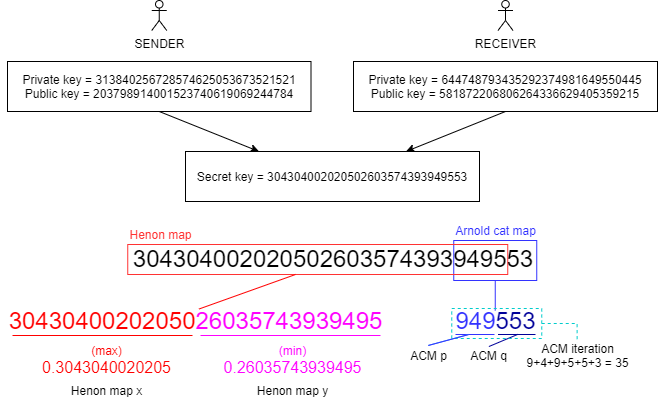

The diagram above was exported from draw.io. Its source (the exported page's mxGraphModel, read from the mxfile embedded in the PNG):
<mxGraphModel dx="1382" dy="764" grid="1" gridSize="10" guides="1" tooltips="1" connect="1" arrows="1" fold="1" page="1" pageScale="1" pageWidth="850" pageHeight="1100" math="0" shadow="0">
  <root>
    <mxCell id="0" />
    <mxCell id="1" parent="0" />
    <mxCell id="7a8AEI3AR1ZZFgkpJfVO-20" style="edgeStyle=none;rounded=0;orthogonalLoop=1;jettySize=auto;html=1;exitX=0.5;exitY=1;exitDx=0;exitDy=0;entryX=0.25;entryY=0;entryDx=0;entryDy=0;" parent="1" source="drM5Cp_rodQwsZ1lpOQF-2" target="7a8AEI3AR1ZZFgkpJfVO-17" edge="1">
      <mxGeometry relative="1" as="geometry" />
    </mxCell>
    <mxCell id="drM5Cp_rodQwsZ1lpOQF-2" value="Private key = 313840256728574625053673521521&lt;br&gt;Public key =&amp;nbsp;203798914001523740619069244784" style="rounded=0;whiteSpace=wrap;html=1;fillColor=#ffffff;" parent="1" vertex="1">
      <mxGeometry x="100" y="171" width="303.5" height="50" as="geometry" />
    </mxCell>
    <mxCell id="drM5Cp_rodQwsZ1lpOQF-6" value="SENDER" style="shape=umlActor;verticalLabelPosition=bottom;labelBackgroundColor=#ffffff;verticalAlign=top;html=1;outlineConnect=0;fillColor=#ffffff;" parent="1" vertex="1">
      <mxGeometry x="244.25" y="110" width="15" height="30" as="geometry" />
    </mxCell>
    <mxCell id="7a8AEI3AR1ZZFgkpJfVO-21" style="edgeStyle=none;rounded=0;orthogonalLoop=1;jettySize=auto;html=1;exitX=0.5;exitY=1;exitDx=0;exitDy=0;entryX=0.75;entryY=0;entryDx=0;entryDy=0;" parent="1" source="7a8AEI3AR1ZZFgkpJfVO-12" target="7a8AEI3AR1ZZFgkpJfVO-17" edge="1">
      <mxGeometry relative="1" as="geometry" />
    </mxCell>
    <mxCell id="7a8AEI3AR1ZZFgkpJfVO-12" value="Private key = 644748793435292374981649550445&lt;br&gt;Public key =&amp;nbsp;581872206806264336629405359215" style="rounded=0;whiteSpace=wrap;html=1;fillColor=#ffffff;" parent="1" vertex="1">
      <mxGeometry x="446" y="171" width="304" height="50" as="geometry" />
    </mxCell>
    <mxCell id="7a8AEI3AR1ZZFgkpJfVO-13" value="RECEIVER" style="shape=umlActor;verticalLabelPosition=bottom;labelBackgroundColor=#ffffff;verticalAlign=top;html=1;outlineConnect=0;fillColor=#ffffff;" parent="1" vertex="1">
      <mxGeometry x="590.5" y="110" width="15" height="30" as="geometry" />
    </mxCell>
    <mxCell id="7a8AEI3AR1ZZFgkpJfVO-17" value="Secret key =&amp;nbsp;304304002020502603574393949553" style="rounded=0;whiteSpace=wrap;html=1;fillColor=#ffffff;" parent="1" vertex="1">
      <mxGeometry x="278" y="261" width="294" height="50" as="geometry" />
    </mxCell>
    <mxCell id="7a8AEI3AR1ZZFgkpJfVO-22" value="&lt;font face=&quot;helvetica&quot;&gt;&lt;span style=&quot;font-size: 24px ; line-height: 120%&quot;&gt;304304002020502603574393949553&lt;/span&gt;&lt;/font&gt;" style="text;whiteSpace=wrap;html=1;align=center;spacing=0;" parent="1" vertex="1">
      <mxGeometry x="361.25" y="350" width="130" height="30" as="geometry" />
    </mxCell>
    <mxCell id="7a8AEI3AR1ZZFgkpJfVO-34" value="" style="endArrow=none;html=1;strokeColor=#FF0000;" parent="1" edge="1">
      <mxGeometry width="50" height="50" relative="1" as="geometry">
        <mxPoint x="105" y="445" as="sourcePoint" />
        <mxPoint x="285" y="445" as="targetPoint" />
      </mxGeometry>
    </mxCell>
    <mxCell id="7a8AEI3AR1ZZFgkpJfVO-36" value="" style="endArrow=none;html=1;strokeColor=#FF00FF;" parent="1" edge="1">
      <mxGeometry width="50" height="50" relative="1" as="geometry">
        <mxPoint x="293" y="445" as="sourcePoint" />
        <mxPoint x="473" y="445" as="targetPoint" />
      </mxGeometry>
    </mxCell>
    <mxCell id="7a8AEI3AR1ZZFgkpJfVO-38" value="" style="rounded=0;whiteSpace=wrap;html=1;fillColor=none;strokeColor=#3333FF;" parent="1" vertex="1">
      <mxGeometry x="546.25" y="350" width="83" height="40" as="geometry" />
    </mxCell>
    <mxCell id="7a8AEI3AR1ZZFgkpJfVO-40" value="" style="rounded=0;whiteSpace=wrap;html=1;fillColor=none;strokeColor=#FF3333;" parent="1" vertex="1">
      <mxGeometry x="220.25" y="354" width="380" height="30" as="geometry" />
    </mxCell>
    <mxCell id="7a8AEI3AR1ZZFgkpJfVO-43" value="&lt;font color=&quot;#ff3333&quot;&gt;Henon map&lt;/font&gt;" style="text;html=1;align=center;verticalAlign=middle;resizable=0;points=[];autosize=1;" parent="1" vertex="1">
      <mxGeometry x="213" y="334" width="80" height="20" as="geometry" />
    </mxCell>
    <mxCell id="7a8AEI3AR1ZZFgkpJfVO-44" value="&lt;font color=&quot;#3333ff&quot;&gt;Arnold cat map&lt;/font&gt;" style="text;html=1;align=center;verticalAlign=middle;resizable=0;points=[];autosize=1;" parent="1" vertex="1">
      <mxGeometry x="537.75" y="330" width="100" height="20" as="geometry" />
    </mxCell>
    <mxCell id="7a8AEI3AR1ZZFgkpJfVO-45" value="&lt;span style=&quot;font-family: &amp;#34;helvetica&amp;#34; ; font-size: 24px&quot;&gt;&lt;font color=&quot;#ff0000&quot;&gt;30430400202050&lt;/font&gt;&lt;/span&gt;&lt;span style=&quot;font-family: &amp;#34;helvetica&amp;#34; ; font-size: 24px&quot;&gt;&lt;font color=&quot;#ff00ff&quot;&gt;26035743939495&lt;/font&gt;&lt;/span&gt;" style="text;html=1;align=center;verticalAlign=middle;resizable=0;points=[];autosize=1;" parent="1" vertex="1">
      <mxGeometry x="93" y="420" width="390" height="20" as="geometry" />
    </mxCell>
    <mxCell id="7a8AEI3AR1ZZFgkpJfVO-46" value="" style="endArrow=none;html=1;strokeColor=#FF0000;exitX=0.509;exitY=-0.074;exitDx=0;exitDy=0;exitPerimeter=0;" parent="1" source="7a8AEI3AR1ZZFgkpJfVO-45" edge="1">
      <mxGeometry width="50" height="50" relative="1" as="geometry">
        <mxPoint x="320" y="434" as="sourcePoint" />
        <mxPoint x="388" y="383.9999999999999" as="targetPoint" />
      </mxGeometry>
    </mxCell>
    <mxCell id="7a8AEI3AR1ZZFgkpJfVO-47" value="Henon map x" style="text;html=1;align=center;verticalAlign=middle;resizable=0;points=[];autosize=1;" parent="1" vertex="1">
      <mxGeometry x="154.25" y="490" width="90" height="20" as="geometry" />
    </mxCell>
    <mxCell id="7a8AEI3AR1ZZFgkpJfVO-48" value="Henon map y" style="text;html=1;align=center;verticalAlign=middle;resizable=0;points=[];autosize=1;" parent="1" vertex="1">
      <mxGeometry x="340" y="490" width="90" height="20" as="geometry" />
    </mxCell>
    <mxCell id="7a8AEI3AR1ZZFgkpJfVO-49" value="" style="endArrow=none;html=1;strokeColor=#3333FF;entryX=0.5;entryY=1;entryDx=0;entryDy=0;" parent="1" source="7a8AEI3AR1ZZFgkpJfVO-50" target="7a8AEI3AR1ZZFgkpJfVO-38" edge="1">
      <mxGeometry width="50" height="50" relative="1" as="geometry">
        <mxPoint x="570" y="410" as="sourcePoint" />
        <mxPoint x="398" y="393.9999999999999" as="targetPoint" />
      </mxGeometry>
    </mxCell>
    <mxCell id="7a8AEI3AR1ZZFgkpJfVO-50" value="&lt;font face=&quot;helvetica&quot;&gt;&lt;span style=&quot;font-size: 24px&quot;&gt;&lt;font color=&quot;#3333ff&quot;&gt;949&lt;/font&gt;&lt;font color=&quot;#000099&quot;&gt;553&lt;/font&gt;&lt;/span&gt;&lt;/font&gt;" style="text;html=1;align=center;verticalAlign=middle;resizable=0;points=[];autosize=1;" parent="1" vertex="1">
      <mxGeometry x="537.75" y="420" width="100" height="20" as="geometry" />
    </mxCell>
    <mxCell id="7a8AEI3AR1ZZFgkpJfVO-52" value="" style="endArrow=none;html=1;strokeColor=#3333FF;" parent="1" edge="1">
      <mxGeometry width="50" height="50" relative="1" as="geometry">
        <mxPoint x="548" y="444" as="sourcePoint" />
        <mxPoint x="587" y="444" as="targetPoint" />
      </mxGeometry>
    </mxCell>
    <mxCell id="7a8AEI3AR1ZZFgkpJfVO-53" value="" style="endArrow=none;html=1;strokeColor=#3399FF;exitX=0.492;exitY=-0.006;exitDx=0;exitDy=0;exitPerimeter=0;" parent="1" source="7a8AEI3AR1ZZFgkpJfVO-56" edge="1">
      <mxGeometry width="50" height="50" relative="1" as="geometry">
        <mxPoint x="538.75" y="481" as="sourcePoint" />
        <mxPoint x="561" y="444" as="targetPoint" />
      </mxGeometry>
    </mxCell>
    <mxCell id="7a8AEI3AR1ZZFgkpJfVO-54" value="" style="endArrow=none;html=1;strokeColor=#000099;" parent="1" edge="1">
      <mxGeometry width="50" height="50" relative="1" as="geometry">
        <mxPoint x="590.5" y="444" as="sourcePoint" />
        <mxPoint x="628" y="444" as="targetPoint" />
      </mxGeometry>
    </mxCell>
    <mxCell id="7a8AEI3AR1ZZFgkpJfVO-56" value="ACM p" style="text;html=1;align=center;verticalAlign=middle;resizable=0;points=[];autosize=1;" parent="1" vertex="1">
      <mxGeometry x="496.25" y="455" width="50" height="20" as="geometry" />
    </mxCell>
    <mxCell id="7a8AEI3AR1ZZFgkpJfVO-57" value="ACM q" style="text;html=1;align=center;verticalAlign=middle;resizable=0;points=[];autosize=1;" parent="1" vertex="1">
      <mxGeometry x="555.5" y="455" width="50" height="20" as="geometry" />
    </mxCell>
    <mxCell id="7a8AEI3AR1ZZFgkpJfVO-58" value="ACM iteration&lt;br&gt;9+4+9+5+5+3 = 35" style="text;html=1;align=center;verticalAlign=middle;resizable=0;points=[];autosize=1;" parent="1" vertex="1">
      <mxGeometry x="610" y="450" width="120" height="30" as="geometry" />
    </mxCell>
    <mxCell id="7a8AEI3AR1ZZFgkpJfVO-59" value="" style="endArrow=none;html=1;strokeColor=#000099;exitX=0.518;exitY=0.052;exitDx=0;exitDy=0;exitPerimeter=0;" parent="1" source="7a8AEI3AR1ZZFgkpJfVO-57" edge="1">
      <mxGeometry width="50" height="50" relative="1" as="geometry">
        <mxPoint x="590" y="464" as="sourcePoint" />
        <mxPoint x="610" y="444" as="targetPoint" />
      </mxGeometry>
    </mxCell>
    <mxCell id="7a8AEI3AR1ZZFgkpJfVO-70" style="edgeStyle=orthogonalEdgeStyle;rounded=0;orthogonalLoop=1;jettySize=auto;html=1;exitX=1;exitY=0.5;exitDx=0;exitDy=0;entryX=0.497;entryY=0.057;entryDx=0;entryDy=0;entryPerimeter=0;dashed=1;endArrow=none;endFill=0;strokeColor=#00CCCC;" parent="1" source="7a8AEI3AR1ZZFgkpJfVO-66" target="7a8AEI3AR1ZZFgkpJfVO-58" edge="1">
      <mxGeometry relative="1" as="geometry" />
    </mxCell>
    <mxCell id="7a8AEI3AR1ZZFgkpJfVO-66" value="" style="rounded=0;whiteSpace=wrap;html=1;dashed=1;strokeColor=#00CCCC;fillColor=none;" parent="1" vertex="1">
      <mxGeometry x="544.25" y="418" width="90" height="30" as="geometry" />
    </mxCell>
    <mxCell id="7a8AEI3AR1ZZFgkpJfVO-69" value="" style="endArrow=none;html=1;strokeColor=#3333FF;exitX=0.492;exitY=-0.006;exitDx=0;exitDy=0;exitPerimeter=0;" parent="1" edge="1">
      <mxGeometry width="50" height="50" relative="1" as="geometry">
        <mxPoint x="520.85" y="455" as="sourcePoint" />
        <mxPoint x="561" y="444.12" as="targetPoint" />
      </mxGeometry>
    </mxCell>
    <mxCell id="755RY0LAnzqus6kYeBRy-2" value="&lt;span style=&quot;color: rgb(255 , 0 , 0) ; font-family: &amp;#34;helvetica&amp;#34;&quot;&gt;(max)&lt;br&gt;&lt;/span&gt;&lt;span style=&quot;font-family: &amp;#34;helvetica&amp;#34;&quot;&gt;&lt;font&gt;&lt;font color=&quot;#ff0000&quot;&gt;&lt;font style=&quot;font-size: 16px&quot;&gt;0.3043040020205&lt;/font&gt;&lt;/font&gt;&lt;br&gt;&lt;/font&gt;&lt;/span&gt;" style="text;html=1;align=center;verticalAlign=middle;resizable=0;points=[];autosize=1;" parent="1" vertex="1">
      <mxGeometry x="129.25" y="455" width="140" height="30" as="geometry" />
    </mxCell>
    <mxCell id="755RY0LAnzqus6kYeBRy-3" value="&lt;span style=&quot;color: rgb(255 , 0 , 255) ; font-family: &amp;#34;helvetica&amp;#34;&quot;&gt;(min)&lt;br&gt;&lt;/span&gt;&lt;span style=&quot;font-family: &amp;#34;helvetica&amp;#34;&quot;&gt;&lt;font&gt;&lt;font color=&quot;#ff00ff&quot;&gt;&lt;font style=&quot;font-size: 16px&quot;&gt;0.26035743939495&lt;/font&gt;&lt;/font&gt;&lt;br&gt;&lt;/font&gt;&lt;/span&gt;" style="text;html=1;align=center;verticalAlign=middle;resizable=0;points=[];autosize=1;" parent="1" vertex="1">
      <mxGeometry x="310" y="455" width="150" height="30" as="geometry" />
    </mxCell>
  </root>
</mxGraphModel>